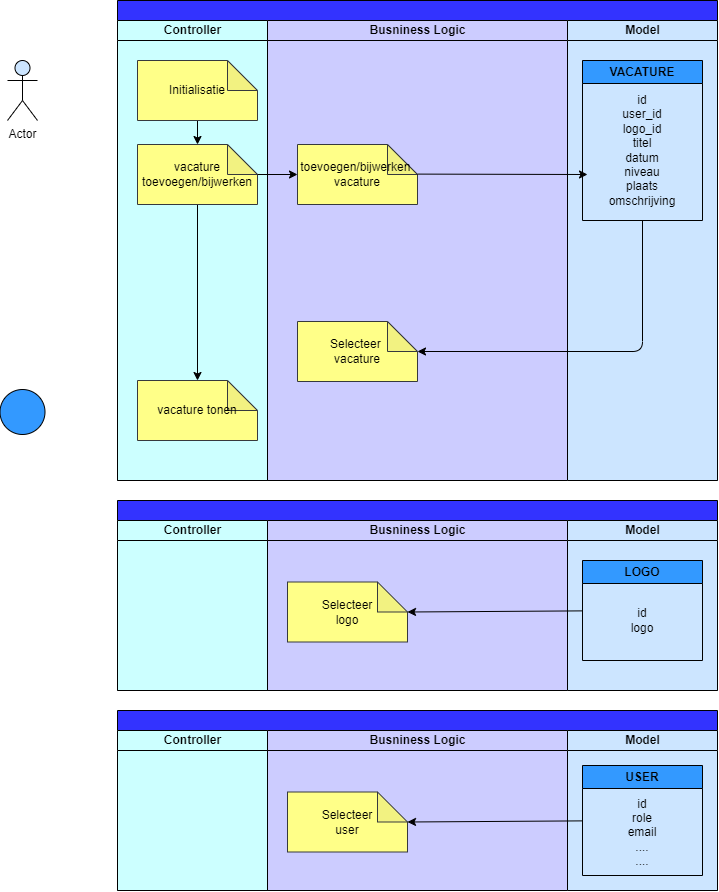

The diagram above was exported from draw.io. Its source (the exported page's mxGraphModel, read from the mxfile embedded in the PNG):
<mxGraphModel dx="1360" dy="1807" grid="1" gridSize="10" guides="1" tooltips="1" connect="1" arrows="1" fold="1" page="1" pageScale="1" pageWidth="850" pageHeight="1100" math="0" shadow="0">
  <root>
    <mxCell id="0" />
    <mxCell id="1" parent="0" />
    <mxCell id="2" value="" style="swimlane;childLayout=stackLayout;resizeParent=1;resizeParentMax=0;startSize=20;html=1;fillColor=#3333FF;strokeColor=#000000;fontColor=#000000;swimlaneFillColor=#CCCCFF;" vertex="1" parent="1">
      <mxGeometry x="160.00000000000045" y="-1040" width="600" height="480" as="geometry" />
    </mxCell>
    <mxCell id="3" value="&lt;font color=&quot;#000000&quot;&gt;Controller&lt;/font&gt;" style="swimlane;startSize=20;html=1;fillColor=#CCFFFF;labelBackgroundColor=none;swimlaneFillColor=#CCFFFF;strokeColor=#000000;" vertex="1" parent="2">
      <mxGeometry y="20" width="150" height="460" as="geometry" />
    </mxCell>
    <mxCell id="4" style="edgeStyle=none;html=1;exitX=0.5;exitY=1;exitDx=0;exitDy=0;exitPerimeter=0;entryX=0.5;entryY=0;entryDx=0;entryDy=0;entryPerimeter=0;strokeColor=#000000;" edge="1" parent="3" source="5" target="8">
      <mxGeometry relative="1" as="geometry" />
    </mxCell>
    <mxCell id="5" value="&lt;font color=&quot;#000000&quot;&gt;Initialisatie&lt;/font&gt;" style="shape=note;whiteSpace=wrap;html=1;backgroundOutline=1;darkOpacity=0.05;labelBackgroundColor=none;strokeColor=#36393d;fillColor=#ffff88;" vertex="1" parent="3">
      <mxGeometry x="20" y="40" width="120" height="60" as="geometry" />
    </mxCell>
    <mxCell id="6" value="&lt;font color=&quot;#000000&quot;&gt;vacature tonen&lt;br&gt;&lt;/font&gt;" style="shape=note;whiteSpace=wrap;html=1;backgroundOutline=1;darkOpacity=0.05;labelBackgroundColor=none;strokeColor=#36393d;fillColor=#ffff88;" vertex="1" parent="3">
      <mxGeometry x="20" y="360" width="120" height="60" as="geometry" />
    </mxCell>
    <mxCell id="7" style="edgeStyle=none;html=1;exitX=0.5;exitY=1;exitDx=0;exitDy=0;exitPerimeter=0;strokeColor=#000000;" edge="1" parent="3" source="8" target="6">
      <mxGeometry relative="1" as="geometry" />
    </mxCell>
    <mxCell id="8" value="&lt;font color=&quot;#000000&quot;&gt;vacature&lt;br&gt;toevoegen/bijwerken&lt;br&gt;&lt;/font&gt;" style="shape=note;whiteSpace=wrap;html=1;backgroundOutline=1;darkOpacity=0.05;labelBackgroundColor=none;strokeColor=#36393d;fillColor=#ffff88;" vertex="1" parent="3">
      <mxGeometry x="20" y="124" width="120" height="60" as="geometry" />
    </mxCell>
    <mxCell id="9" value="&lt;font color=&quot;#000000&quot;&gt;Busniness Logic&lt;/font&gt;" style="swimlane;startSize=20;html=1;fillColor=#CCCCFF;strokeColor=#000000;" vertex="1" parent="2">
      <mxGeometry x="150" y="20" width="300" height="460" as="geometry" />
    </mxCell>
    <mxCell id="10" value="&lt;font color=&quot;#000000&quot;&gt;toevoegen/bijwerken&amp;nbsp;&lt;br&gt;vacature&lt;br&gt;&lt;/font&gt;" style="shape=note;whiteSpace=wrap;html=1;backgroundOutline=1;darkOpacity=0.05;labelBackgroundColor=none;strokeColor=#36393d;fillColor=#ffff88;" vertex="1" parent="9">
      <mxGeometry x="30" y="124" width="120" height="60" as="geometry" />
    </mxCell>
    <mxCell id="11" value="&lt;font color=&quot;#000000&quot;&gt;Selecteer&amp;nbsp;&lt;br&gt;vacature&lt;br&gt;&lt;/font&gt;" style="shape=note;whiteSpace=wrap;html=1;backgroundOutline=1;darkOpacity=0.05;labelBackgroundColor=none;strokeColor=#36393d;fillColor=#ffff88;" vertex="1" parent="9">
      <mxGeometry x="30" y="301" width="120" height="60" as="geometry" />
    </mxCell>
    <mxCell id="12" value="&lt;font color=&quot;#000000&quot;&gt;Model&lt;/font&gt;" style="swimlane;startSize=20;html=1;strokeColor=#000000;swimlaneFillColor=#CCE5FF;fillColor=#CCE5FF;" vertex="1" parent="2">
      <mxGeometry x="450" y="20" width="150" height="460" as="geometry" />
    </mxCell>
    <mxCell id="13" value="VACATURE" style="swimlane;whiteSpace=wrap;html=1;labelBackgroundColor=none;strokeColor=#000000;fontColor=#000000;fillColor=#3399FF;startSize=23;" vertex="1" parent="12">
      <mxGeometry x="15" y="40" width="120" height="160" as="geometry" />
    </mxCell>
    <mxCell id="14" value="id&lt;br&gt;user_id&lt;br&gt;logo_id&lt;br&gt;titel&lt;br&gt;datum&lt;br&gt;niveau&lt;br&gt;plaats&lt;br&gt;omschrijving" style="text;html=1;strokeColor=none;fillColor=none;align=center;verticalAlign=middle;whiteSpace=wrap;rounded=0;labelBackgroundColor=none;fontColor=#000000;" vertex="1" parent="13">
      <mxGeometry x="30" y="20" width="60" height="140" as="geometry" />
    </mxCell>
    <mxCell id="15" value="" style="edgeStyle=none;html=1;strokeColor=#000000;" edge="1" parent="2" source="8" target="10">
      <mxGeometry relative="1" as="geometry" />
    </mxCell>
    <mxCell id="17" style="edgeStyle=none;html=1;entryX=0;entryY=0;entryDx=120.00000000000001;entryDy=30;entryPerimeter=0;strokeColor=#000000;" edge="1" parent="2" source="13" target="11">
      <mxGeometry relative="1" as="geometry">
        <Array as="points">
          <mxPoint x="524.9999999999995" y="351" />
        </Array>
      </mxGeometry>
    </mxCell>
    <mxCell id="20" style="edgeStyle=none;html=1;strokeColor=#000000;" edge="1" parent="2">
      <mxGeometry relative="1" as="geometry">
        <mxPoint x="300" y="173.60000000000002" as="sourcePoint" />
        <mxPoint x="469.99999999999955" y="174" as="targetPoint" />
      </mxGeometry>
    </mxCell>
    <mxCell id="18" value="Actor" style="shape=umlActor;verticalLabelPosition=bottom;verticalAlign=top;html=1;outlineConnect=0;labelBackgroundColor=none;strokeColor=#000000;fontColor=#000000;fillColor=#CCE5FF;" vertex="1" parent="1">
      <mxGeometry x="50" y="-980" width="30" height="60" as="geometry" />
    </mxCell>
    <mxCell id="19" value="" style="ellipse;whiteSpace=wrap;html=1;aspect=fixed;labelBackgroundColor=none;strokeColor=#000000;fontColor=#000000;fillColor=#3399FF;" vertex="1" parent="1">
      <mxGeometry x="42.5" y="-651" width="45" height="45" as="geometry" />
    </mxCell>
    <mxCell id="21" value="" style="swimlane;childLayout=stackLayout;resizeParent=1;resizeParentMax=0;startSize=20;html=1;fillColor=#3333FF;strokeColor=#000000;fontColor=#000000;swimlaneFillColor=#CCCCFF;" vertex="1" parent="1">
      <mxGeometry x="160" y="-540" width="600" height="190" as="geometry" />
    </mxCell>
    <mxCell id="22" value="&lt;font color=&quot;#000000&quot;&gt;Controller&lt;/font&gt;" style="swimlane;startSize=20;html=1;fillColor=#CCFFFF;labelBackgroundColor=none;swimlaneFillColor=#CCFFFF;strokeColor=#000000;" vertex="1" parent="21">
      <mxGeometry y="20" width="150" height="170" as="geometry" />
    </mxCell>
    <mxCell id="23" value="&lt;font color=&quot;#000000&quot;&gt;Busniness Logic&lt;/font&gt;" style="swimlane;startSize=20;html=1;fillColor=#CCCCFF;strokeColor=#000000;" vertex="1" parent="21">
      <mxGeometry x="150" y="20" width="300" height="170" as="geometry" />
    </mxCell>
    <mxCell id="24" value="&lt;font color=&quot;#000000&quot;&gt;Selecteer&lt;br&gt;logo&lt;/font&gt;" style="shape=note;whiteSpace=wrap;html=1;backgroundOutline=1;darkOpacity=0.05;labelBackgroundColor=none;strokeColor=#36393d;fillColor=#ffff88;" vertex="1" parent="23">
      <mxGeometry x="20.000000000000455" y="61.5" width="120" height="60" as="geometry" />
    </mxCell>
    <mxCell id="25" value="&lt;font color=&quot;#000000&quot;&gt;Model&lt;/font&gt;" style="swimlane;startSize=20;html=1;strokeColor=#000000;swimlaneFillColor=#CCE5FF;fillColor=#CCE5FF;" vertex="1" parent="21">
      <mxGeometry x="450" y="20" width="150" height="170" as="geometry" />
    </mxCell>
    <mxCell id="26" value="LOGO" style="swimlane;whiteSpace=wrap;html=1;labelBackgroundColor=none;strokeColor=#000000;fontColor=#000000;fillColor=#3399FF;" vertex="1" parent="25">
      <mxGeometry x="15" y="40" width="120" height="100" as="geometry" />
    </mxCell>
    <mxCell id="27" value="id&lt;br&gt;logo" style="text;html=1;strokeColor=none;fillColor=none;align=center;verticalAlign=middle;whiteSpace=wrap;rounded=0;labelBackgroundColor=none;fontColor=#000000;" vertex="1" parent="26">
      <mxGeometry x="30" y="21.5" width="60" height="77" as="geometry" />
    </mxCell>
    <mxCell id="28" style="edgeStyle=none;html=1;entryX=0;entryY=0;entryDx=120;entryDy=30;entryPerimeter=0;strokeColor=#000000;" edge="1" parent="21" source="26" target="24">
      <mxGeometry relative="1" as="geometry" />
    </mxCell>
    <mxCell id="29" value="" style="swimlane;childLayout=stackLayout;resizeParent=1;resizeParentMax=0;startSize=20;html=1;fillColor=#3333FF;strokeColor=#000000;fontColor=#000000;swimlaneFillColor=#CCCCFF;" vertex="1" parent="1">
      <mxGeometry x="160" y="-330" width="600" height="180" as="geometry" />
    </mxCell>
    <mxCell id="30" value="&lt;font color=&quot;#000000&quot;&gt;Controller&lt;/font&gt;" style="swimlane;startSize=20;html=1;fillColor=#CCFFFF;labelBackgroundColor=none;swimlaneFillColor=#CCFFFF;strokeColor=#000000;" vertex="1" parent="29">
      <mxGeometry y="20" width="150" height="160" as="geometry" />
    </mxCell>
    <mxCell id="31" value="&lt;font color=&quot;#000000&quot;&gt;Busniness Logic&lt;/font&gt;" style="swimlane;startSize=20;html=1;fillColor=#CCCCFF;strokeColor=#000000;" vertex="1" parent="29">
      <mxGeometry x="150" y="20" width="300" height="160" as="geometry" />
    </mxCell>
    <mxCell id="32" value="&lt;font color=&quot;#000000&quot;&gt;Selecteer&lt;br&gt;user&lt;br&gt;&lt;/font&gt;" style="shape=note;whiteSpace=wrap;html=1;backgroundOutline=1;darkOpacity=0.05;labelBackgroundColor=none;strokeColor=#36393d;fillColor=#ffff88;" vertex="1" parent="31">
      <mxGeometry x="20.000000000000455" y="61.5" width="120" height="60" as="geometry" />
    </mxCell>
    <mxCell id="33" value="&lt;font color=&quot;#000000&quot;&gt;Model&lt;/font&gt;" style="swimlane;startSize=20;html=1;strokeColor=#000000;swimlaneFillColor=#CCE5FF;fillColor=#CCE5FF;" vertex="1" parent="29">
      <mxGeometry x="450" y="20" width="150" height="160" as="geometry" />
    </mxCell>
    <mxCell id="34" value="USER" style="swimlane;whiteSpace=wrap;html=1;labelBackgroundColor=none;strokeColor=#000000;fontColor=#000000;fillColor=#3399FF;" vertex="1" parent="33">
      <mxGeometry x="15" y="35" width="120" height="110" as="geometry" />
    </mxCell>
    <mxCell id="35" value="id&lt;br&gt;role&lt;br&gt;email&lt;br&gt;....&lt;br&gt;...." style="text;html=1;strokeColor=none;fillColor=none;align=center;verticalAlign=middle;whiteSpace=wrap;rounded=0;labelBackgroundColor=none;fontColor=#000000;" vertex="1" parent="34">
      <mxGeometry x="30" y="28.5" width="60" height="77" as="geometry" />
    </mxCell>
    <mxCell id="36" style="edgeStyle=none;html=1;entryX=0;entryY=0;entryDx=120;entryDy=30;entryPerimeter=0;strokeColor=#000000;" edge="1" parent="29" source="34" target="32">
      <mxGeometry relative="1" as="geometry" />
    </mxCell>
  </root>
</mxGraphModel>